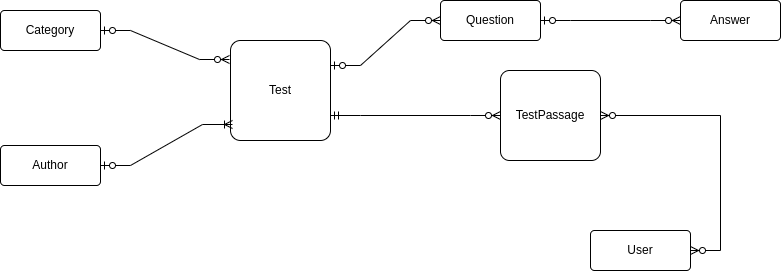

The diagram above was exported from draw.io. Its source (the exported page's mxGraphModel, read from the mxfile embedded in the PNG):
<mxGraphModel dx="2080" dy="1117" grid="1" gridSize="10" guides="1" tooltips="1" connect="1" arrows="1" fold="1" page="1" pageScale="1" pageWidth="1100" pageHeight="850" background="none" math="0" shadow="0">
  <root>
    <mxCell id="0" />
    <mxCell id="1" parent="0" />
    <mxCell id="IARsmbdYrtWv7NbfuiBG-35" value="Test" style="rounded=1;arcSize=10;whiteSpace=wrap;html=1;align=center;" parent="1" vertex="1">
      <mxGeometry x="410" y="280" width="100" height="100" as="geometry" />
    </mxCell>
    <mxCell id="IARsmbdYrtWv7NbfuiBG-36" value="TestPassage" style="rounded=1;arcSize=10;whiteSpace=wrap;html=1;align=center;" parent="1" vertex="1">
      <mxGeometry x="680" y="310" width="100" height="90" as="geometry" />
    </mxCell>
    <mxCell id="IARsmbdYrtWv7NbfuiBG-38" value="Question" style="rounded=1;arcSize=10;whiteSpace=wrap;html=1;align=center;" parent="1" vertex="1">
      <mxGeometry x="620" y="240" width="100" height="40" as="geometry" />
    </mxCell>
    <mxCell id="IARsmbdYrtWv7NbfuiBG-40" value="Category" style="rounded=1;arcSize=10;whiteSpace=wrap;html=1;align=center;" parent="1" vertex="1">
      <mxGeometry x="180" y="250" width="100" height="40" as="geometry" />
    </mxCell>
    <mxCell id="IARsmbdYrtWv7NbfuiBG-42" value="Answer" style="rounded=1;arcSize=10;whiteSpace=wrap;html=1;align=center;" parent="1" vertex="1">
      <mxGeometry x="860" y="240" width="100" height="40" as="geometry" />
    </mxCell>
    <mxCell id="IARsmbdYrtWv7NbfuiBG-46" value="User" style="rounded=1;arcSize=10;whiteSpace=wrap;html=1;align=center;" parent="1" vertex="1">
      <mxGeometry x="770" y="470" width="100" height="40" as="geometry" />
    </mxCell>
    <mxCell id="IARsmbdYrtWv7NbfuiBG-54" value="" style="edgeStyle=entityRelationEdgeStyle;fontSize=12;html=1;endArrow=ERzeroToMany;endFill=1;startArrow=ERzeroToMany;rounded=0;entryX=1;entryY=0.5;entryDx=0;entryDy=0;" parent="1" target="IARsmbdYrtWv7NbfuiBG-36" edge="1">
      <mxGeometry width="100" height="100" relative="1" as="geometry">
        <mxPoint x="870" y="490" as="sourcePoint" />
        <mxPoint x="770" y="390" as="targetPoint" />
      </mxGeometry>
    </mxCell>
    <mxCell id="MyzmNx8zPGkQKVMAzdv5-3" value="" style="edgeStyle=entityRelationEdgeStyle;fontSize=12;html=1;endArrow=ERzeroToMany;startArrow=ERmandOne;rounded=0;entryX=0;entryY=0.5;entryDx=0;entryDy=0;exitX=1;exitY=0.75;exitDx=0;exitDy=0;" edge="1" parent="1" source="IARsmbdYrtWv7NbfuiBG-35" target="IARsmbdYrtWv7NbfuiBG-36">
      <mxGeometry width="100" height="100" relative="1" as="geometry">
        <mxPoint x="520" y="315" as="sourcePoint" />
        <mxPoint x="630" y="270" as="targetPoint" />
      </mxGeometry>
    </mxCell>
    <mxCell id="MyzmNx8zPGkQKVMAzdv5-5" value="Author" style="rounded=1;arcSize=10;whiteSpace=wrap;html=1;align=center;" vertex="1" parent="1">
      <mxGeometry x="180" y="385" width="100" height="40" as="geometry" />
    </mxCell>
    <mxCell id="MyzmNx8zPGkQKVMAzdv5-6" value="" style="edgeStyle=entityRelationEdgeStyle;fontSize=12;html=1;endArrow=ERoneToMany;startArrow=ERzeroToOne;rounded=0;entryX=0.02;entryY=0.84;entryDx=0;entryDy=0;entryPerimeter=0;exitX=1;exitY=0.5;exitDx=0;exitDy=0;" edge="1" parent="1" source="MyzmNx8zPGkQKVMAzdv5-5" target="IARsmbdYrtWv7NbfuiBG-35">
      <mxGeometry width="100" height="100" relative="1" as="geometry">
        <mxPoint x="400" y="470" as="sourcePoint" />
        <mxPoint x="410" y="360" as="targetPoint" />
      </mxGeometry>
    </mxCell>
    <mxCell id="MyzmNx8zPGkQKVMAzdv5-7" value="" style="edgeStyle=entityRelationEdgeStyle;fontSize=12;html=1;endArrow=ERzeroToMany;startArrow=ERzeroToOne;rounded=0;entryX=0;entryY=0.5;entryDx=0;entryDy=0;exitX=1;exitY=0.5;exitDx=0;exitDy=0;" edge="1" parent="1" source="IARsmbdYrtWv7NbfuiBG-38" target="IARsmbdYrtWv7NbfuiBG-42">
      <mxGeometry width="100" height="100" relative="1" as="geometry">
        <mxPoint x="720" y="200" as="sourcePoint" />
        <mxPoint x="820" y="100" as="targetPoint" />
        <Array as="points">
          <mxPoint x="1030" y="-130" />
        </Array>
      </mxGeometry>
    </mxCell>
    <mxCell id="MyzmNx8zPGkQKVMAzdv5-8" value="" style="edgeStyle=entityRelationEdgeStyle;fontSize=12;html=1;endArrow=ERzeroToMany;startArrow=ERzeroToOne;rounded=0;exitX=1;exitY=0.5;exitDx=0;exitDy=0;entryX=-0.01;entryY=0.19;entryDx=0;entryDy=0;entryPerimeter=0;" edge="1" parent="1" source="IARsmbdYrtWv7NbfuiBG-40" target="IARsmbdYrtWv7NbfuiBG-35">
      <mxGeometry width="100" height="100" relative="1" as="geometry">
        <mxPoint x="500" y="450" as="sourcePoint" />
        <mxPoint x="600" y="350" as="targetPoint" />
      </mxGeometry>
    </mxCell>
    <mxCell id="MyzmNx8zPGkQKVMAzdv5-9" value="" style="edgeStyle=entityRelationEdgeStyle;fontSize=12;html=1;endArrow=ERzeroToMany;startArrow=ERzeroToOne;rounded=0;entryX=0;entryY=0.5;entryDx=0;entryDy=0;exitX=1;exitY=0.25;exitDx=0;exitDy=0;" edge="1" parent="1" source="IARsmbdYrtWv7NbfuiBG-35" target="IARsmbdYrtWv7NbfuiBG-38">
      <mxGeometry width="100" height="100" relative="1" as="geometry">
        <mxPoint x="730" y="270" as="sourcePoint" />
        <mxPoint x="870" y="270" as="targetPoint" />
        <Array as="points">
          <mxPoint x="1040" y="-120" />
        </Array>
      </mxGeometry>
    </mxCell>
  </root>
</mxGraphModel>